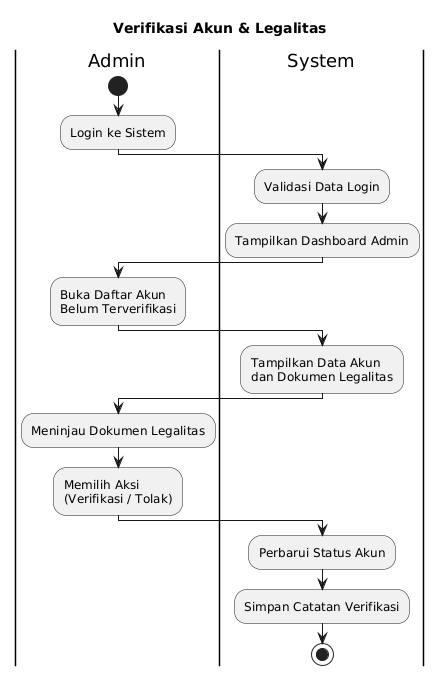

The diagram above was rendered by PlantUML. Its source (embedded in the PNG):
@startuml
title Verifikasi Akun & Legalitas

|Admin|
start
:Login ke Sistem;

|System|
:Validasi Data Login;
:Tampilkan Dashboard Admin;

|Admin|
:Buka Daftar Akun\nBelum Terverifikasi;

|System|
:Tampilkan Data Akun\ndan Dokumen Legalitas;

|Admin|
:Meninjau Dokumen Legalitas;
:Memilih Aksi\n(Verifikasi / Tolak);

|System|
:Perbarui Status Akun;
:Simpan Catatan Verifikasi;

stop
@enduml